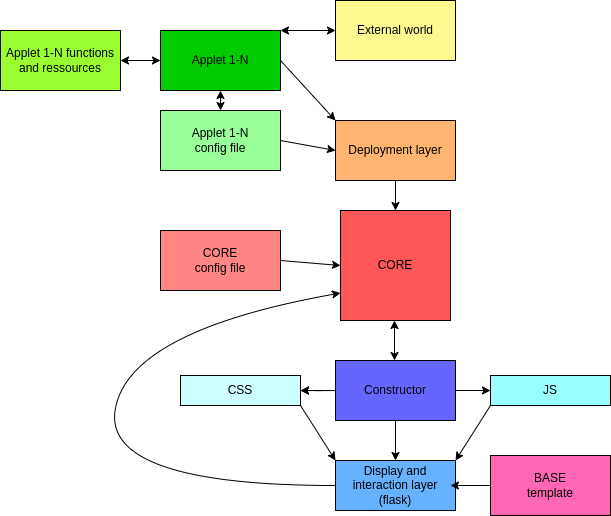

The diagram above was exported from draw.io. Its source (the exported page's mxGraphModel, read from the mxfile embedded in the PNG):
<mxGraphModel dx="1189" dy="693" grid="1" gridSize="10" guides="1" tooltips="1" connect="1" arrows="1" fold="1" page="1" pageScale="1" pageWidth="850" pageHeight="1100" math="0" shadow="0">
  <root>
    <mxCell id="0" />
    <mxCell id="1" parent="0" />
    <mxCell id="C7ovB6CePK1V1C2WSPnW-1" value="CORE" style="whiteSpace=wrap;html=1;aspect=fixed;fillColor=#FF5757;" vertex="1" parent="1">
      <mxGeometry x="370" y="420" width="110" height="110" as="geometry" />
    </mxCell>
    <mxCell id="C7ovB6CePK1V1C2WSPnW-2" value="Deployment layer" style="rounded=0;whiteSpace=wrap;html=1;fillColor=#FFB570;" vertex="1" parent="1">
      <mxGeometry x="365" y="330" width="120" height="60" as="geometry" />
    </mxCell>
    <mxCell id="C7ovB6CePK1V1C2WSPnW-3" style="edgeStyle=orthogonalEdgeStyle;rounded=0;orthogonalLoop=1;jettySize=auto;html=1;exitX=0.5;exitY=1;exitDx=0;exitDy=0;" edge="1" parent="1" source="C7ovB6CePK1V1C2WSPnW-2" target="C7ovB6CePK1V1C2WSPnW-2">
      <mxGeometry relative="1" as="geometry" />
    </mxCell>
    <mxCell id="C7ovB6CePK1V1C2WSPnW-4" value="" style="endArrow=classic;html=1;rounded=0;exitX=0.5;exitY=1;exitDx=0;exitDy=0;" edge="1" parent="1" source="C7ovB6CePK1V1C2WSPnW-2" target="C7ovB6CePK1V1C2WSPnW-1">
      <mxGeometry width="50" height="50" relative="1" as="geometry">
        <mxPoint x="500" y="500" as="sourcePoint" />
        <mxPoint x="450" y="490" as="targetPoint" />
      </mxGeometry>
    </mxCell>
    <mxCell id="C7ovB6CePK1V1C2WSPnW-36" value="" style="edgeStyle=orthogonalEdgeStyle;rounded=0;orthogonalLoop=1;jettySize=auto;html=1;entryX=0.5;entryY=0;entryDx=0;entryDy=0;exitX=0.5;exitY=1;exitDx=0;exitDy=0;" edge="1" parent="1" source="C7ovB6CePK1V1C2WSPnW-29" target="C7ovB6CePK1V1C2WSPnW-5">
      <mxGeometry relative="1" as="geometry" />
    </mxCell>
    <mxCell id="C7ovB6CePK1V1C2WSPnW-5" value="Display and interaction layer&lt;br&gt;(flask)" style="rounded=0;whiteSpace=wrap;html=1;fillColor=#66B2FF;" vertex="1" parent="1">
      <mxGeometry x="365" y="670" width="120" height="50" as="geometry" />
    </mxCell>
    <mxCell id="C7ovB6CePK1V1C2WSPnW-9" value="Applet 1-N" style="rounded=0;whiteSpace=wrap;html=1;fillColor=#00CC00;" vertex="1" parent="1">
      <mxGeometry x="190" y="240" width="120" height="60" as="geometry" />
    </mxCell>
    <mxCell id="C7ovB6CePK1V1C2WSPnW-10" value="Applet 1-N functions and ressources" style="rounded=0;whiteSpace=wrap;html=1;fillColor=#99FF33;" vertex="1" parent="1">
      <mxGeometry x="30" y="240" width="120" height="60" as="geometry" />
    </mxCell>
    <mxCell id="C7ovB6CePK1V1C2WSPnW-11" value="" style="endArrow=classic;startArrow=classic;html=1;rounded=0;exitX=1;exitY=0.5;exitDx=0;exitDy=0;entryX=0;entryY=0.5;entryDx=0;entryDy=0;" edge="1" parent="1" source="C7ovB6CePK1V1C2WSPnW-10" target="C7ovB6CePK1V1C2WSPnW-9">
      <mxGeometry width="50" height="50" relative="1" as="geometry">
        <mxPoint x="400" y="390" as="sourcePoint" />
        <mxPoint x="450" y="340" as="targetPoint" />
      </mxGeometry>
    </mxCell>
    <mxCell id="C7ovB6CePK1V1C2WSPnW-12" value="" style="endArrow=classic;startArrow=classic;html=1;rounded=0;exitX=1;exitY=0;exitDx=0;exitDy=0;entryX=0;entryY=0.5;entryDx=0;entryDy=0;" edge="1" parent="1" source="C7ovB6CePK1V1C2WSPnW-9" target="C7ovB6CePK1V1C2WSPnW-13">
      <mxGeometry width="50" height="50" relative="1" as="geometry">
        <mxPoint x="400" y="390" as="sourcePoint" />
        <mxPoint x="350" y="240" as="targetPoint" />
      </mxGeometry>
    </mxCell>
    <mxCell id="C7ovB6CePK1V1C2WSPnW-13" value="External world" style="rounded=0;whiteSpace=wrap;html=1;fillColor=#FFF88F;" vertex="1" parent="1">
      <mxGeometry x="365" y="210" width="120" height="60" as="geometry" />
    </mxCell>
    <mxCell id="C7ovB6CePK1V1C2WSPnW-14" value="Applet 1-N&lt;br&gt;config file" style="rounded=0;whiteSpace=wrap;html=1;fillColor=#99FF99;" vertex="1" parent="1">
      <mxGeometry x="190" y="320" width="120" height="60" as="geometry" />
    </mxCell>
    <mxCell id="C7ovB6CePK1V1C2WSPnW-17" value="" style="endArrow=classic;html=1;rounded=0;exitX=1;exitY=0.5;exitDx=0;exitDy=0;entryX=0;entryY=0.5;entryDx=0;entryDy=0;" edge="1" parent="1" source="C7ovB6CePK1V1C2WSPnW-14" target="C7ovB6CePK1V1C2WSPnW-2">
      <mxGeometry width="50" height="50" relative="1" as="geometry">
        <mxPoint x="330" y="400" as="sourcePoint" />
        <mxPoint x="380" y="350" as="targetPoint" />
      </mxGeometry>
    </mxCell>
    <mxCell id="C7ovB6CePK1V1C2WSPnW-18" value="" style="endArrow=classic;html=1;rounded=0;exitX=1;exitY=0.5;exitDx=0;exitDy=0;entryX=0;entryY=0;entryDx=0;entryDy=0;" edge="1" parent="1" source="C7ovB6CePK1V1C2WSPnW-9" target="C7ovB6CePK1V1C2WSPnW-2">
      <mxGeometry width="50" height="50" relative="1" as="geometry">
        <mxPoint x="320" y="360" as="sourcePoint" />
        <mxPoint x="375" y="370" as="targetPoint" />
      </mxGeometry>
    </mxCell>
    <mxCell id="C7ovB6CePK1V1C2WSPnW-19" value="" style="endArrow=classic;startArrow=classic;html=1;rounded=0;exitX=0.5;exitY=0;exitDx=0;exitDy=0;entryX=0.5;entryY=1;entryDx=0;entryDy=0;" edge="1" parent="1" source="C7ovB6CePK1V1C2WSPnW-14" target="C7ovB6CePK1V1C2WSPnW-9">
      <mxGeometry width="50" height="50" relative="1" as="geometry">
        <mxPoint x="330" y="400" as="sourcePoint" />
        <mxPoint x="380" y="350" as="targetPoint" />
      </mxGeometry>
    </mxCell>
    <mxCell id="C7ovB6CePK1V1C2WSPnW-27" value="CORE&lt;br&gt;config file" style="rounded=0;whiteSpace=wrap;html=1;fillColor=#FF8682;" vertex="1" parent="1">
      <mxGeometry x="190" y="440" width="120" height="60" as="geometry" />
    </mxCell>
    <mxCell id="C7ovB6CePK1V1C2WSPnW-28" value="" style="endArrow=classic;html=1;rounded=0;exitX=1;exitY=0.5;exitDx=0;exitDy=0;entryX=0;entryY=0.5;entryDx=0;entryDy=0;" edge="1" parent="1" source="C7ovB6CePK1V1C2WSPnW-27" target="C7ovB6CePK1V1C2WSPnW-1">
      <mxGeometry width="50" height="50" relative="1" as="geometry">
        <mxPoint x="320" y="360" as="sourcePoint" />
        <mxPoint x="375" y="370" as="targetPoint" />
      </mxGeometry>
    </mxCell>
    <mxCell id="C7ovB6CePK1V1C2WSPnW-39" value="" style="edgeStyle=orthogonalEdgeStyle;rounded=0;orthogonalLoop=1;jettySize=auto;html=1;" edge="1" parent="1" source="C7ovB6CePK1V1C2WSPnW-29" target="C7ovB6CePK1V1C2WSPnW-35">
      <mxGeometry relative="1" as="geometry" />
    </mxCell>
    <mxCell id="C7ovB6CePK1V1C2WSPnW-29" value="Constructor" style="rounded=0;whiteSpace=wrap;html=1;fillColor=#6666FF;" vertex="1" parent="1">
      <mxGeometry x="365" y="570" width="120" height="60" as="geometry" />
    </mxCell>
    <mxCell id="C7ovB6CePK1V1C2WSPnW-32" value="" style="endArrow=classic;startArrow=classic;html=1;rounded=0;exitX=0.5;exitY=0;exitDx=0;exitDy=0;entryX=0.5;entryY=1;entryDx=0;entryDy=0;" edge="1" parent="1">
      <mxGeometry width="50" height="50" relative="1" as="geometry">
        <mxPoint x="424" y="570" as="sourcePoint" />
        <mxPoint x="424" y="530" as="targetPoint" />
      </mxGeometry>
    </mxCell>
    <mxCell id="C7ovB6CePK1V1C2WSPnW-33" value="BASE&lt;br&gt;template" style="rounded=0;whiteSpace=wrap;html=1;fillColor=#FF66B3;" vertex="1" parent="1">
      <mxGeometry x="520" y="665" width="120" height="60" as="geometry" />
    </mxCell>
    <mxCell id="C7ovB6CePK1V1C2WSPnW-34" value="JS" style="rounded=0;whiteSpace=wrap;html=1;fillColor=#99FFFF;" vertex="1" parent="1">
      <mxGeometry x="520" y="585" width="120" height="30" as="geometry" />
    </mxCell>
    <mxCell id="C7ovB6CePK1V1C2WSPnW-35" value="CSS" style="rounded=0;whiteSpace=wrap;html=1;fillColor=#CCFFFF;" vertex="1" parent="1">
      <mxGeometry x="210" y="585" width="120" height="30" as="geometry" />
    </mxCell>
    <mxCell id="C7ovB6CePK1V1C2WSPnW-38" value="" style="endArrow=classic;html=1;rounded=0;entryX=1;entryY=0.5;entryDx=0;entryDy=0;" edge="1" parent="1" target="C7ovB6CePK1V1C2WSPnW-35">
      <mxGeometry width="50" height="50" relative="1" as="geometry">
        <mxPoint x="360" y="600" as="sourcePoint" />
        <mxPoint x="370" y="620" as="targetPoint" />
      </mxGeometry>
    </mxCell>
    <mxCell id="C7ovB6CePK1V1C2WSPnW-40" value="" style="endArrow=classic;html=1;rounded=0;entryX=0;entryY=0.5;entryDx=0;entryDy=0;exitX=1;exitY=0.5;exitDx=0;exitDy=0;" edge="1" parent="1" source="C7ovB6CePK1V1C2WSPnW-29" target="C7ovB6CePK1V1C2WSPnW-34">
      <mxGeometry width="50" height="50" relative="1" as="geometry">
        <mxPoint x="370" y="610" as="sourcePoint" />
        <mxPoint x="340" y="610" as="targetPoint" />
      </mxGeometry>
    </mxCell>
    <mxCell id="C7ovB6CePK1V1C2WSPnW-41" value="" style="endArrow=classic;html=1;rounded=0;exitX=1;exitY=1;exitDx=0;exitDy=0;entryX=0;entryY=0;entryDx=0;entryDy=0;" edge="1" parent="1" source="C7ovB6CePK1V1C2WSPnW-35" target="C7ovB6CePK1V1C2WSPnW-5">
      <mxGeometry width="50" height="50" relative="1" as="geometry">
        <mxPoint x="320" y="600" as="sourcePoint" />
        <mxPoint x="370" y="550" as="targetPoint" />
      </mxGeometry>
    </mxCell>
    <mxCell id="C7ovB6CePK1V1C2WSPnW-42" value="" style="endArrow=classic;html=1;rounded=0;exitX=0;exitY=1;exitDx=0;exitDy=0;entryX=1;entryY=0;entryDx=0;entryDy=0;" edge="1" parent="1" source="C7ovB6CePK1V1C2WSPnW-34" target="C7ovB6CePK1V1C2WSPnW-5">
      <mxGeometry width="50" height="50" relative="1" as="geometry">
        <mxPoint x="340" y="625" as="sourcePoint" />
        <mxPoint x="375" y="680" as="targetPoint" />
      </mxGeometry>
    </mxCell>
    <mxCell id="C7ovB6CePK1V1C2WSPnW-43" value="" style="endArrow=classic;html=1;rounded=0;exitX=0;exitY=0.5;exitDx=0;exitDy=0;entryX=0.958;entryY=0.5;entryDx=0;entryDy=0;entryPerimeter=0;" edge="1" parent="1" source="C7ovB6CePK1V1C2WSPnW-33" target="C7ovB6CePK1V1C2WSPnW-5">
      <mxGeometry width="50" height="50" relative="1" as="geometry">
        <mxPoint x="320" y="750" as="sourcePoint" />
        <mxPoint x="490" y="695" as="targetPoint" />
      </mxGeometry>
    </mxCell>
    <mxCell id="C7ovB6CePK1V1C2WSPnW-45" value="" style="curved=1;endArrow=classic;html=1;rounded=0;exitX=0;exitY=0.5;exitDx=0;exitDy=0;entryX=0;entryY=0.75;entryDx=0;entryDy=0;" edge="1" parent="1" source="C7ovB6CePK1V1C2WSPnW-5" target="C7ovB6CePK1V1C2WSPnW-1">
      <mxGeometry width="50" height="50" relative="1" as="geometry">
        <mxPoint x="310" y="490" as="sourcePoint" />
        <mxPoint x="360" y="440" as="targetPoint" />
        <Array as="points">
          <mxPoint x="130" y="695" />
          <mxPoint x="160" y="540" />
        </Array>
      </mxGeometry>
    </mxCell>
  </root>
</mxGraphModel>